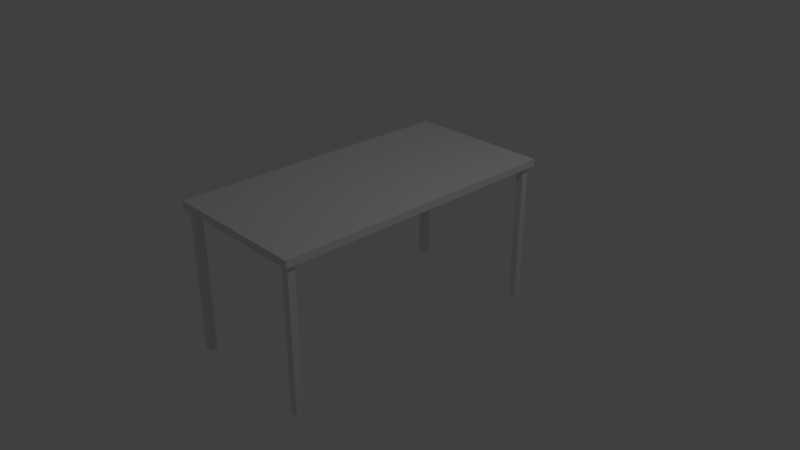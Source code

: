 # Source: Desk-Table.blend  (saved by Blender 2.78.0; exported with 4.5.12 LTS)
import bpy
from mathutils import Matrix  # noqa: F401  (used for matrix-valued properties, if any)

bpy.ops.wm.read_factory_settings(use_empty=True)
scene = bpy.context.scene
scene.name = 'Scene'

# ---- collections
col_collection_1 = bpy.data.collections.new('Collection 1'); scene.collection.children.link(col_collection_1)

# ---- materials (node trees are filled in below, after node groups)
mat_material = bpy.data.materials.new('Material')
mat_material.alpha_threshold = 0.0
mat_material.use_transparent_shadow = False
mat_material.roughness = 0.5
mat_material.line_color = (0.0, 0.0, 0.0, 1.0)

# ---- material node trees

# ---- world
world_world = bpy.data.worlds.new('World'); scene.world = world_world
world_world.color = (0.05088, 0.05088, 0.05088)
world_world.use_sun_shadow = False
world_world.sun_shadow_jitter_overblur = 0.0
world_world.cycles.sampling_method = 'MANUAL'

# ---- cameras
cam_camera = bpy.data.cameras.new('Camera')
cam_camera.clip_end = 100.0
cam_camera.lens = 35.0
cam_camera.sensor_width = 32.0
cam_camera.sensor_height = 18.0
cam_camera.ortho_scale = 7.314
cam_camera.dof.focus_distance = 0.0
cam_camera.dof.aperture_fstop = 128.0

# ---- lights
light_lamp = bpy.data.lights.new('Lamp', 'POINT')
light_lamp.transmission_factor = 0.0
light_lamp.cutoff_distance = 30.0
light_lamp.energy = 100.0
light_lamp.shadow_buffer_clip_start = 1.001
light_lamp.shadow_soft_size = 0.1
light_lamp.shadow_maximum_resolution = 0.006
light_lamp.use_absolute_resolution = True

# ---- meshes
me_cube_008 = bpy.data.meshes.new('Cube.008')
me_cube_008.from_pydata([(-1.0, -1.0, -1.0), (-1.0, -1.0, 1.0), (-1.0, 1.0, -1.0), (-1.0, 1.0, 1.0), (1.0, -1.0, -1.0), (1.0, -1.0, 1.0), (1.0, 1.0, -1.0), (1.0, 1.0, 1.0)], [], [(0, 1, 3, 2), (2, 3, 7, 6), (6, 7, 5, 4), (4, 5, 1, 0), (2, 6, 4, 0), (7, 3, 1, 5)])
me_cube_008.materials.append(mat_material)
me_cube_008.use_remesh_preserve_volume = False
me_cube_008.use_remesh_preserve_attributes = False
me_cube_008.use_mirror_vertex_groups = False
me_cube_008.update()
me_cube_007 = bpy.data.meshes.new('Cube.007')
me_cube_007.from_pydata([(-1.0, -1.0, -1.0), (-1.0, -1.0, 1.0), (-1.0, 1.0, -1.0), (-1.0, 1.0, 1.0), (1.0, -1.0, -1.0), (1.0, -1.0, 1.0), (1.0, 1.0, -1.0), (1.0, 1.0, 1.0)], [], [(0, 1, 3, 2), (2, 3, 7, 6), (6, 7, 5, 4), (4, 5, 1, 0), (2, 6, 4, 0), (7, 3, 1, 5)])
me_cube_007.materials.append(mat_material)
me_cube_007.use_remesh_preserve_volume = False
me_cube_007.use_remesh_preserve_attributes = False
me_cube_007.use_mirror_vertex_groups = False
me_cube_007.update()
me_cube_006 = bpy.data.meshes.new('Cube.006')
me_cube_006.from_pydata([(-1.0, -1.0, -1.0), (-1.0, -1.0, 1.0), (-1.0, 1.0, -1.0), (-1.0, 1.0, 1.0), (1.0, -1.0, -1.0), (1.0, -1.0, 1.0), (1.0, 1.0, -1.0), (1.0, 1.0, 1.0)], [], [(0, 1, 3, 2), (2, 3, 7, 6), (6, 7, 5, 4), (4, 5, 1, 0), (2, 6, 4, 0), (7, 3, 1, 5)])
me_cube_006.materials.append(mat_material)
me_cube_006.use_remesh_preserve_volume = False
me_cube_006.use_remesh_preserve_attributes = False
me_cube_006.use_mirror_vertex_groups = False
me_cube_006.update()
me_cube_004 = bpy.data.meshes.new('Cube.004')
me_cube_004.from_pydata([(-1.0, -1.0, -1.0), (-1.0, -1.0, 1.0), (-1.0, 1.0, -1.0), (-1.0, 1.0, 1.0), (1.0, -1.0, -1.0), (1.0, -1.0, 1.0), (1.0, 1.0, -1.0), (1.0, 1.0, 1.0)], [], [(0, 1, 3, 2), (2, 3, 7, 6), (6, 7, 5, 4), (4, 5, 1, 0), (2, 6, 4, 0), (7, 3, 1, 5)])
me_cube_004.materials.append(mat_material)
me_cube_004.use_remesh_preserve_volume = False
me_cube_004.use_remesh_preserve_attributes = False
me_cube_004.use_mirror_vertex_groups = False
me_cube_004.update()
me_cube_002 = bpy.data.meshes.new('Cube.002')
me_cube_002.from_pydata([(-1.0, -1.0, -1.0), (-1.0, -1.0, 1.0), (-1.0, 1.0, -1.0), (-1.0, 1.0, 1.0), (1.0, -1.0, -1.0), (1.0, -1.0, 1.0), (1.0, 1.0, -1.0), (1.0, 1.0, 1.0)], [], [(0, 1, 3, 2), (2, 3, 7, 6), (6, 7, 5, 4), (4, 5, 1, 0), (2, 6, 4, 0), (7, 3, 1, 5)])
me_cube_002.materials.append(mat_material)
me_cube_002.use_remesh_preserve_volume = False
me_cube_002.use_remesh_preserve_attributes = False
me_cube_002.use_mirror_vertex_groups = False
me_cube_002.update()

# ---- objects
ob_leg_4 = bpy.data.objects.new('Leg_4', me_cube_008)
ob_leg_3 = bpy.data.objects.new('Leg_3', me_cube_007)
ob_leg_2 = bpy.data.objects.new('Leg_2', me_cube_006)
ob_leg_1 = bpy.data.objects.new('Leg_1', me_cube_004)
ob_top = bpy.data.objects.new('Top', me_cube_002)
ob_lamp = bpy.data.objects.new('Lamp', light_lamp)
ob_camera = bpy.data.objects.new('Camera', cam_camera)

# ---- transforms, parenting, visibility, modifiers, constraints
ob_leg_4.location = (0.9474, -1.95, 0.0)
ob_leg_4.scale = (0.05, 0.05, 1.0)
ob_leg_4.delta_location = (-0.05, 0.05, 0.0)
ob_leg_4.lock_location = (False, False, True)
ob_leg_4.lineart.crease_threshold = 0.0
ob_leg_3.location = (-0.9465, -1.945, 0.0)
ob_leg_3.scale = (0.05, 0.05, 1.0)
ob_leg_3.delta_location = (0.05, 0.05, 0.0)
ob_leg_3.lock_location = (False, False, True)
ob_leg_3.lineart.crease_threshold = 0.0
ob_leg_2.location = (-0.947, 1.944, 0.0)
ob_leg_2.scale = (0.05, 0.05, 1.0)
ob_leg_2.delta_location = (0.05, -0.05, 0.0)
ob_leg_2.lock_location = (False, False, True)
ob_leg_2.lineart.crease_threshold = 0.0
ob_leg_1.location = (0.946, 1.944, 0.0)
ob_leg_1.scale = (0.05, 0.05, 1.0)
ob_leg_1.delta_location = (-0.05, -0.05, 0.0)
ob_leg_1.lock_location = (False, False, True)
ob_leg_1.lineart.crease_threshold = 0.0
ob_top.location = (0.0, 0.0, 1.0)
ob_top.scale = (1.0, 2.0, 0.05)
ob_top.lineart.crease_threshold = 0.0
ob_lamp.location = (4.076, 1.005, 5.904)
ob_lamp.rotation_euler = (0.6503, 0.05522, 1.866)
ob_lamp.lock_rotations_4d = False
ob_lamp.empty_display_type = 'ARROWS'
ob_lamp.color = (0.0, 0.0, 0.0, 0.0)
ob_lamp.lineart.crease_threshold = 0.0
ob_camera.location = (7.481, -6.508, 5.344)
ob_camera.rotation_euler = (1.109, 0.0, 0.8149)
ob_camera.lock_rotations_4d = False
ob_camera.empty_display_type = 'ARROWS'
ob_camera.color = (0.0, 0.0, 0.0, 0.0)
ob_camera.display_type = 'WIRE'
ob_camera.lineart.crease_threshold = 0.0

# ---- collection membership
col_collection_1.objects.link(ob_leg_4)
col_collection_1.objects.link(ob_leg_3)
col_collection_1.objects.link(ob_leg_2)
col_collection_1.objects.link(ob_leg_1)
col_collection_1.objects.link(ob_top)
col_collection_1.objects.link(ob_lamp)
col_collection_1.objects.link(ob_camera)

# ---- scene / render settings (as saved in the file)
scene.camera = ob_camera
scene.frame_start = 1; scene.frame_end = 250; scene.frame_set(1)
scene.render.engine = 'BLENDER_EEVEE_NEXT'
scene.render.resolution_percentage = 50
scene.render.dither_intensity = 0.0
scene.cycles.use_denoising = False
scene.cycles.samples = 128
scene.cycles.sampling_pattern = 'TABULATED_SOBOL'
scene.cycles.light_sampling_threshold = 0.0
scene.cycles.use_adaptive_sampling = False
scene.cycles.use_light_tree = False
scene.cycles.blur_glossy = 0.0
scene.cycles.sample_clamp_indirect = 0.0
scene.view_settings.view_transform = 'Standard'
bpy.context.view_layer.update()
